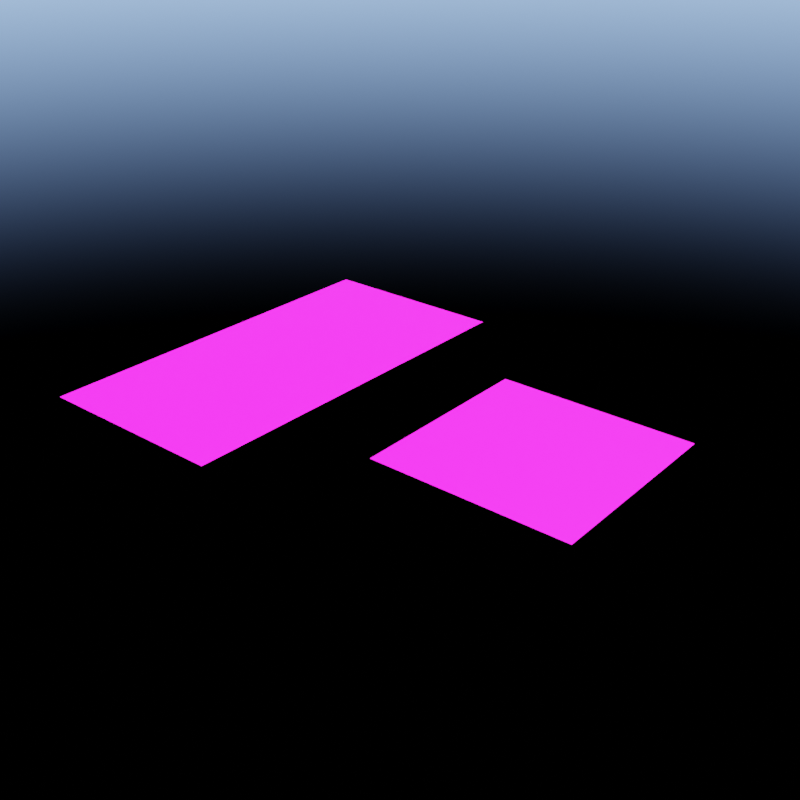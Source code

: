 # Source: GeometryNodes.blend  (saved by Blender 3.5.3; exported with 4.5.12 LTS)
import bpy
from mathutils import Matrix  # noqa: F401  (used for matrix-valued properties, if any)

bpy.ops.wm.read_factory_settings(use_empty=True)
scene = bpy.context.scene
scene.name = 'Main'

# ---- images (referenced by path relative to the original .blend; pixels are not part of the script)
import os
ASSET_DIR = os.environ.get("B2B_ASSET_DIR", "")  # directory of the original .blend (textures are referenced by path, not embedded)
HERE = os.path.dirname(os.path.abspath(__file__))  # packed textures are extracted next to this script under _unpacked/

def load_image(name, relpath, width, height, colorspace="sRGB"):
    """Load a texture the original file referenced (path relative to the .blend, or extracted next to this script)."""
    p = next((c for c in (os.path.join(HERE, relpath), os.path.join(ASSET_DIR, relpath)) if relpath and os.path.exists(c)), "")
    if p:
        img = bpy.data.images.load(p, check_existing=True)
        img.name = name
    else:  # same state as the original file: an image datablock whose file is absent (Cycles renders it pink)
        img = bpy.data.images.new(name, width, height)
        img.source = "FILE"
        img.filepath = "//" + (relpath or name)
    img.colorspace_settings.name = colorspace
    return img
img_uv_grid = load_image('UV Grid', '', 1024, 1024, 'sRGB')

# ---- materials (node trees are filled in below, after node groups)
mat_uv = bpy.data.materials.new('UV')
mat_uv_standard = bpy.data.materials.new('UV Standard')

# ---- node groups
ng_mesh_primitives = bpy.data.node_groups.new('Mesh Primitives', 'GeometryNodeTree')
_s = ng_mesh_primitives.interface.new_socket(name='Mesh', in_out='OUTPUT', socket_type='NodeSocketGeometry')
ng_mesh_primitives.is_modifier = True
_N = ng_mesh_primitives.nodes; _L = ng_mesh_primitives.links
n0 = _N.new('GeometryNodeStoreNamedAttribute'); n0.name = 'Store Named Attribute.001'; n0.location = (-175, 0)
n0.data_type = 'FLOAT_VECTOR'
n0.domain = 'CORNER'
n0.inputs[2].default_value = 'uv_map'
n1 = _N.new('GeometryNodeStoreNamedAttribute'); n1.name = 'Store Named Attribute'; n1.location = (-175, -160)
n1.data_type = 'FLOAT_VECTOR'
n1.domain = 'CORNER'
n1.inputs[2].default_value = 'UVMap'
n2 = _N.new('GeometryNodeMeshIcoSphere'); n2.name = 'Ico Sphere'; n2.location = (-200, -160)
n3 = _N.new('NodeGroupOutput'); n3.name = 'Group Output'; n3.location = (240, 0)
n4 = _N.new('GeometryNodeMeshGrid'); n4.name = 'Grid'; n4.location = (-200, 0)
n4.inputs[2].default_value = 2
_L.new(n0.outputs[0], n3.inputs[0])
_L.new(n2.outputs[0], n1.inputs[0])
_L.new(n2.outputs[1], n1.inputs[3])
_L.new(n4.outputs[0], n0.inputs[0])
_L.new(n4.outputs[1], n0.inputs[3])
n3.is_active_output = True
ng_geometry_nodes = bpy.data.node_groups.new('Geometry Nodes', 'GeometryNodeTree')
_s = ng_geometry_nodes.interface.new_socket(name='Geometry', in_out='OUTPUT', socket_type='NodeSocketGeometry')
_s = ng_geometry_nodes.interface.new_socket(name='Geometry', in_out='INPUT', socket_type='NodeSocketGeometry')
ng_geometry_nodes.is_modifier = True
_N = ng_geometry_nodes.nodes; _L = ng_geometry_nodes.links
n0 = _N.new('NodeGroupOutput'); n0.name = 'Group Output'; n0.location = (200, 0)
n1 = _N.new('GeometryNodeStoreNamedAttribute'); n1.name = 'Store Named Attribute'; n1.location = (-20, 0)
n1.data_type = 'FLOAT_VECTOR'
n1.domain = 'CORNER'
n1.inputs[2].default_value = 'uv_map_unwrap'
n2 = _N.new('GeometryNodeUVUnwrap'); n2.name = 'UV Unwrap'; n2.location = (-240, -180)
n2.inputs[2].default_value = 0.0
n3 = _N.new('GeometryNodeSetMaterial'); n3.name = 'Set Material'; n3.location = (-460, 0)
n3.inputs[2].default_value = mat_uv
n4 = _N.new('GeometryNodeTriangulate'); n4.name = 'Triangulate'; n4.location = (-240, 0)
n5 = _N.new('GeometryNodeGroup'); n5.name = 'Group'; n5.location = (-740, 0)
n5.width = 197
n5.node_tree = ng_mesh_primitives
_L.new(n1.outputs[0], n0.inputs[0])
_L.new(n5.outputs[0], n3.inputs[0])
_L.new(n2.outputs[0], n1.inputs[3])
_L.new(n3.outputs[0], n4.inputs[0])
_L.new(n4.outputs[0], n1.inputs[0])
n0.is_active_output = True

# ---- material node trees
mat_uv.use_nodes = True; mat_uv.node_tree.nodes.clear()
_N = mat_uv.node_tree.nodes; _L = mat_uv.node_tree.links
n0 = _N.new('ShaderNodeOutputMaterial'); n0.name = 'Material Output'; n0.location = (300, 300)
n1 = _N.new('ShaderNodeBsdfPrincipled'); n1.name = 'Principled BSDF'; n1.location = (-20, 300)
n1.distribution = 'GGX'
n1.subsurface_method = 'RANDOM_WALK_SKIN'
n1.inputs[3].default_value = 1.45
n1.inputs[27].default_value = (0.0, 0.0, 0.0, 1.0)
n1.inputs[28].default_value = 1.0
n2 = _N.new('ShaderNodeAttribute'); n2.name = 'Attribute.001'; n2.location = (-560, 20)
n2.label = 'uv_map_unwrap'
n2.attribute_name = 'uv_map_unwrap'
n3 = _N.new('ShaderNodeTexImage'); n3.name = 'Image Texture'; n3.location = (-340, 300)
n3.image = img_uv_grid
n4 = _N.new('ShaderNodeAttribute'); n4.name = 'Attribute'; n4.location = (-560, 140)
n4.label = 'uv_map'
n4.attribute_name = 'uv_map'
n5 = _N.new('ShaderNodeTexCoord'); n5.name = 'Texture Coordinate'; n5.location = (-560, 300)
_L.new(n3.outputs[0], n1.inputs[0])
_L.new(n1.outputs[0], n0.inputs[0])
_L.new(n4.outputs[1], n3.inputs[0])
n0.is_active_output = True
mat_uv_standard.use_nodes = True; mat_uv_standard.node_tree.nodes.clear()
_N = mat_uv_standard.node_tree.nodes; _L = mat_uv_standard.node_tree.links
n0 = _N.new('ShaderNodeOutputMaterial'); n0.name = 'Material Output'; n0.location = (300, 300)
n1 = _N.new('ShaderNodeBsdfPrincipled'); n1.name = 'Principled BSDF'; n1.location = (-20, 300)
n1.distribution = 'GGX'
n1.subsurface_method = 'RANDOM_WALK_SKIN'
n1.inputs[3].default_value = 1.45
n1.inputs[27].default_value = (0.0, 0.0, 0.0, 1.0)
n1.inputs[28].default_value = 1.0
n2 = _N.new('ShaderNodeAttribute'); n2.name = 'Attribute.001'; n2.location = (-560, 20)
n2.label = 'uv_map_unwrap'
n2.attribute_name = 'uv_map_unwrap'
n3 = _N.new('ShaderNodeTexImage'); n3.name = 'Image Texture'; n3.location = (-340, 300)
n3.image = img_uv_grid
n4 = _N.new('ShaderNodeAttribute'); n4.name = 'Attribute'; n4.location = (-560, 140)
n4.label = 'uv_map'
n4.attribute_name = 'uv_map'
n5 = _N.new('ShaderNodeTexCoord'); n5.name = 'Texture Coordinate'; n5.location = (-560, 300)
_L.new(n3.outputs[0], n1.inputs[0])
_L.new(n1.outputs[0], n0.inputs[0])
_L.new(n5.outputs[2], n3.inputs[0])
n0.is_active_output = True

# ---- world
world_main = bpy.data.worlds.new('Main'); scene.world = world_main
world_main.use_nodes = True; world_main.node_tree.nodes.clear()
_N = world_main.node_tree.nodes; _L = world_main.node_tree.links
n0 = _N.new('ShaderNodeOutputWorld'); n0.name = 'World Output'; n0.location = (300, 300)
n1 = _N.new('ShaderNodeBackground'); n1.name = 'Background'; n1.location = (80, 300)
n2 = _N.new('ShaderNodeTexSky'); n2.name = 'Sky Texture'; n2.location = (-140, 300)
n2.sun_direction = (-0.8598, 0.4371, -0.2641)
n2.turbidity = 10.0
n2.sun_size = 0.08727
n2.sun_intensity = 0.1
n2.sun_elevation = 1.309
n2.sun_rotation = 1.571
n2.air_density = 0.05
n2.dust_density = 0.01
n2.ozone_density = 0.5
_L.new(n1.outputs[0], n0.inputs[0])
_L.new(n2.outputs[0], n1.inputs[0])
n0.is_active_output = True
world_main.color = (0.05088, 0.05088, 0.05088)
world_main.use_sun_shadow = False
world_main.sun_shadow_jitter_overblur = 0.0

# ---- meshes
me_plane = bpy.data.meshes.new('Plane')
me_plane.from_pydata([(-1.0, -1.0, 0.0), (1.0, -1.0, 0.0), (-1.0, 1.0, 0.0), (1.0, 1.0, 0.0)], [], [(0, 1, 3, 2)])
_uv = me_plane.uv_layers.new(name='UVMap')
_uv.uv.foreach_set('vector', [0.0, 0.0, 1.0, 0.0, 1.0, 1.0, 0.0, 1.0])
me_plane.materials.append(mat_uv)
me_plane.update()
me_plane_001 = bpy.data.meshes.new('Plane.001')
me_plane_001.from_pydata([(-1.0, -1.0, 0.0), (1.0, -1.0, 0.0), (-1.0, 1.0, 0.0), (1.0, 1.0, 0.0), (-1.0, 0.0, 0.0), (1.0, 0.0, 0.0), (0.0, -1.0, 0.0), (0.0, 1.0, 0.0), (0.0, 0.0, 0.0)], [], [(8, 5, 3, 7), (6, 1, 5, 8), (0, 6, 8, 4), (4, 8, 7, 2)])
_uv = me_plane_001.uv_layers.new(name='UVMap')
_uv.uv.foreach_set('vector', [0.5, 0.5, 0.5, 0.9999, 9.998e-05, 0.9999, 0.0001, 0.5, 0.9999, 0.5, 0.9999, 0.9999, 0.5, 0.9999, 0.5, 0.5, 0.9999, 0.0001001, 0.9999, 0.5, 0.5, 0.5, 0.5, 0.0001, 0.5, 0.0001, 0.5, 0.5, 0.0001, 0.5, 0.0001, 0.0001])
me_plane_001.materials.append(mat_uv_standard)
me_plane_001.update()

# ---- objects
ob_plane = bpy.data.objects.new('Plane', me_plane)
ob_plane_001 = bpy.data.objects.new('Plane.001', me_plane_001)

# ---- transforms, parenting, visibility, modifiers, constraints
ob_plane.location = (0.0, 0.0, 0.0)
_m = ob_plane.modifiers.new('GeometryNodes', 'NODES')
_m.node_group = ng_geometry_nodes
ob_plane_001.location = (-1.5, 0.0, 0.0)
ob_plane_001.scale = (0.5, 1.0, 1.0)

# ---- collection membership
scene.collection.objects.link(ob_plane)
scene.collection.objects.link(ob_plane_001)

# ---- scene / render settings (as saved in the file)
scene.frame_start = 1; scene.frame_end = 250; scene.frame_set(0)
scene.render.engine = 'CYCLES'
scene.render.resolution_x = 1080
scene.render.fps = 30
scene.render.film_transparent = True
scene.render.use_border = True
scene.render.use_simplify = True
scene.render.use_persistent_data = True
scene.cycles.feature_set = 'EXPERIMENTAL'
scene.cycles.use_denoising = False
scene.cycles.samples = 128
scene.cycles.sampling_pattern = 'TABULATED_SOBOL'
scene.cycles.use_light_tree = False
scene.cycles.volume_step_rate = 0.1
scene.cycles.volume_preview_step_rate = 0.1
scene.cycles.volume_max_steps = 128
scene.cycles.debug_bvh_time_steps = 2
scene.view_settings.view_transform = 'Filmic'
bpy.context.view_layer.update()

# ---- added for rendering (the .blend has no active camera): camera
cam_auto = bpy.data.cameras.new('AutoCamera')
cam_auto.lens = 50.0
cam_auto.sensor_width = 36.0
cam_auto.clip_end = 1000.0
ob_auto_camera = bpy.data.objects.new('AutoCamera', cam_auto)
scene.collection.objects.link(ob_auto_camera)
ob_auto_camera.location = (2.21216, -3.5546, 2.36973)
ob_auto_camera.rotation_euler = (1.09748, -7.21219e-08, 0.694738)
scene.camera = ob_auto_camera
bpy.context.view_layer.update()
